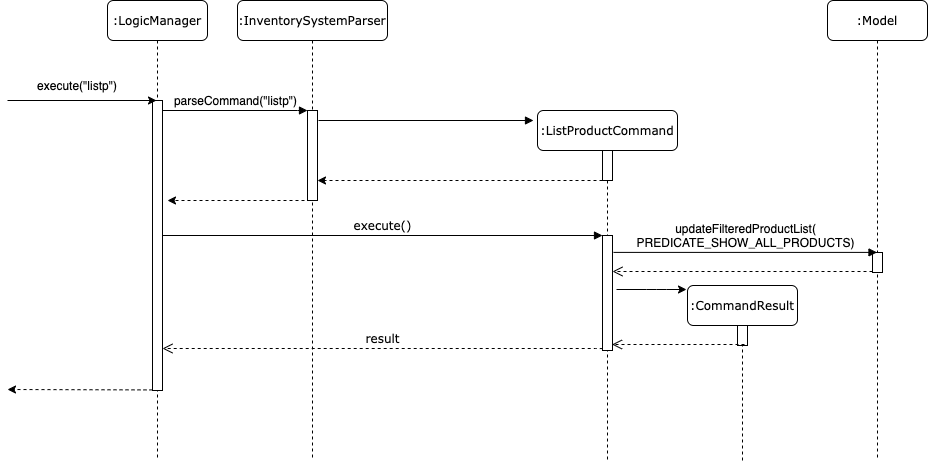

The diagram above was exported from draw.io. Its source (the exported page's mxGraphModel, read from the mxfile embedded in the PNG):
<mxGraphModel dx="2124" dy="381" grid="1" gridSize="10" guides="1" tooltips="1" connect="1" arrows="1" fold="1" page="1" pageScale="1" pageWidth="1100" pageHeight="850" background="#ffffff" math="0" shadow="0">
  <root>
    <mxCell id="5BcMFatOPM4ziTgmR9kY-0" />
    <mxCell id="5BcMFatOPM4ziTgmR9kY-1" parent="5BcMFatOPM4ziTgmR9kY-0" />
    <mxCell id="5BcMFatOPM4ziTgmR9kY-2" value=":InventorySystemParser" style="shape=umlLifeline;perimeter=lifelinePerimeter;whiteSpace=wrap;html=1;container=1;collapsible=0;recursiveResize=0;outlineConnect=0;rounded=1;shadow=0;comic=0;labelBackgroundColor=none;strokeWidth=1;fontFamily=Verdana;fontSize=12;align=center;" vertex="1" parent="5BcMFatOPM4ziTgmR9kY-1">
      <mxGeometry x="230" y="80" width="150" height="460" as="geometry" />
    </mxCell>
    <mxCell id="5BcMFatOPM4ziTgmR9kY-3" value="" style="html=1;points=[];perimeter=orthogonalPerimeter;rounded=0;shadow=0;comic=0;labelBackgroundColor=none;strokeWidth=1;fontFamily=Verdana;fontSize=12;align=center;" vertex="1" parent="5BcMFatOPM4ziTgmR9kY-2">
      <mxGeometry x="70" y="110" width="10" height="90" as="geometry" />
    </mxCell>
    <mxCell id="5BcMFatOPM4ziTgmR9kY-7" value=":ListProductCommand" style="shape=umlLifeline;perimeter=lifelinePerimeter;whiteSpace=wrap;html=1;container=1;collapsible=0;recursiveResize=0;outlineConnect=0;rounded=1;shadow=0;comic=0;labelBackgroundColor=none;strokeWidth=1;fontFamily=Verdana;fontSize=12;align=center;" vertex="1" parent="5BcMFatOPM4ziTgmR9kY-1">
      <mxGeometry x="530" y="190" width="140" height="350" as="geometry" />
    </mxCell>
    <mxCell id="5BcMFatOPM4ziTgmR9kY-8" value="" style="html=1;points=[];perimeter=orthogonalPerimeter;rounded=0;shadow=0;comic=0;labelBackgroundColor=none;strokeWidth=1;fontFamily=Verdana;fontSize=12;align=center;" vertex="1" parent="5BcMFatOPM4ziTgmR9kY-7">
      <mxGeometry x="65" y="40" width="10" height="30" as="geometry" />
    </mxCell>
    <mxCell id="5BcMFatOPM4ziTgmR9kY-9" value="" style="html=1;points=[];perimeter=orthogonalPerimeter;rounded=0;shadow=0;comic=0;labelBackgroundColor=none;strokeWidth=1;fontFamily=Verdana;fontSize=12;align=center;" vertex="1" parent="5BcMFatOPM4ziTgmR9kY-7">
      <mxGeometry x="65" y="125" width="10" height="115" as="geometry" />
    </mxCell>
    <mxCell id="5BcMFatOPM4ziTgmR9kY-10" value=":CommandResult" style="shape=umlLifeline;perimeter=lifelinePerimeter;whiteSpace=wrap;html=1;container=1;collapsible=0;recursiveResize=0;outlineConnect=0;rounded=1;shadow=0;comic=0;labelBackgroundColor=none;strokeWidth=1;fontFamily=Verdana;fontSize=12;align=center;" vertex="1" parent="5BcMFatOPM4ziTgmR9kY-1">
      <mxGeometry x="680" y="365" width="110" height="175" as="geometry" />
    </mxCell>
    <mxCell id="5BcMFatOPM4ziTgmR9kY-11" value="" style="html=1;points=[];perimeter=orthogonalPerimeter;rounded=0;shadow=0;comic=0;labelBackgroundColor=none;strokeColor=#000000;strokeWidth=1;fillColor=#FFFFFF;fontFamily=Verdana;fontSize=12;fontColor=#000000;align=center;" vertex="1" parent="5BcMFatOPM4ziTgmR9kY-10">
      <mxGeometry x="50" y="40" width="10" height="20" as="geometry" />
    </mxCell>
    <mxCell id="5BcMFatOPM4ziTgmR9kY-12" value=":Model" style="shape=umlLifeline;perimeter=lifelinePerimeter;whiteSpace=wrap;html=1;container=1;collapsible=0;recursiveResize=0;outlineConnect=0;rounded=1;shadow=0;comic=0;labelBackgroundColor=none;strokeWidth=1;fontFamily=Verdana;fontSize=12;align=center;" vertex="1" parent="5BcMFatOPM4ziTgmR9kY-1">
      <mxGeometry x="820" y="80" width="100" height="460" as="geometry" />
    </mxCell>
    <mxCell id="5BcMFatOPM4ziTgmR9kY-13" value="" style="html=1;points=[];perimeter=orthogonalPerimeter;rounded=0;shadow=0;comic=0;labelBackgroundColor=none;strokeColor=#000000;strokeWidth=1;fillColor=#FFFFFF;fontFamily=Verdana;fontSize=12;fontColor=#000000;align=center;" vertex="1" parent="5BcMFatOPM4ziTgmR9kY-12">
      <mxGeometry x="45" y="252" width="10" height="20" as="geometry" />
    </mxCell>
    <mxCell id="5BcMFatOPM4ziTgmR9kY-14" value=":LogicManager" style="shape=umlLifeline;perimeter=lifelinePerimeter;whiteSpace=wrap;html=1;container=1;collapsible=0;recursiveResize=0;outlineConnect=0;rounded=1;shadow=0;comic=0;labelBackgroundColor=none;strokeWidth=1;fontFamily=Verdana;fontSize=12;align=center;" vertex="1" parent="5BcMFatOPM4ziTgmR9kY-1">
      <mxGeometry x="100" y="80" width="100" height="460" as="geometry" />
    </mxCell>
    <mxCell id="5BcMFatOPM4ziTgmR9kY-15" value="" style="html=1;points=[];perimeter=orthogonalPerimeter;rounded=0;shadow=0;comic=0;labelBackgroundColor=none;strokeWidth=1;fontFamily=Verdana;fontSize=12;align=center;" vertex="1" parent="5BcMFatOPM4ziTgmR9kY-14">
      <mxGeometry x="45" y="100" width="10" height="290" as="geometry" />
    </mxCell>
    <mxCell id="5BcMFatOPM4ziTgmR9kY-16" value="execute()" style="html=1;verticalAlign=bottom;endArrow=block;entryX=0;entryY=0;labelBackgroundColor=none;fontFamily=Verdana;fontSize=12;" edge="1" parent="5BcMFatOPM4ziTgmR9kY-1" source="5BcMFatOPM4ziTgmR9kY-15" target="5BcMFatOPM4ziTgmR9kY-9">
      <mxGeometry relative="1" as="geometry">
        <mxPoint x="510" y="420" as="sourcePoint" />
      </mxGeometry>
    </mxCell>
    <mxCell id="5BcMFatOPM4ziTgmR9kY-17" value="&lt;font face=&quot;Helvetica&quot;&gt;updateFilteredProductList(&lt;br&gt;PREDICATE_SHOW_ALL_PRODUCTS)&lt;/font&gt;" style="html=1;verticalAlign=bottom;endArrow=block;labelBackgroundColor=none;fontFamily=Verdana;fontSize=12;exitX=1.1;exitY=0.147;exitDx=0;exitDy=0;exitPerimeter=0;" edge="1" parent="5BcMFatOPM4ziTgmR9kY-1" source="5BcMFatOPM4ziTgmR9kY-9" target="5BcMFatOPM4ziTgmR9kY-12">
      <mxGeometry relative="1" as="geometry">
        <mxPoint x="930" y="340" as="sourcePoint" />
        <mxPoint x="870" y="340" as="targetPoint" />
      </mxGeometry>
    </mxCell>
    <mxCell id="5BcMFatOPM4ziTgmR9kY-18" value="" style="html=1;verticalAlign=bottom;endArrow=open;dashed=1;endSize=8;exitX=0;exitY=0.95;labelBackgroundColor=none;fontFamily=Verdana;fontSize=12;" edge="1" parent="5BcMFatOPM4ziTgmR9kY-1" source="5BcMFatOPM4ziTgmR9kY-13" target="5BcMFatOPM4ziTgmR9kY-9">
      <mxGeometry relative="1" as="geometry">
        <mxPoint x="930" y="416" as="targetPoint" />
      </mxGeometry>
    </mxCell>
    <mxCell id="5BcMFatOPM4ziTgmR9kY-20" value="result" style="html=1;verticalAlign=bottom;endArrow=open;dashed=1;endSize=8;labelBackgroundColor=none;fontFamily=Verdana;fontSize=12;edgeStyle=elbowEdgeStyle;elbow=vertical;exitX=0;exitY=0.986;exitDx=0;exitDy=0;exitPerimeter=0;" edge="1" parent="5BcMFatOPM4ziTgmR9kY-1" source="5BcMFatOPM4ziTgmR9kY-9" target="5BcMFatOPM4ziTgmR9kY-15">
      <mxGeometry relative="1" as="geometry">
        <mxPoint x="800" y="626" as="targetPoint" />
        <Array as="points" />
        <mxPoint x="870" y="600" as="sourcePoint" />
      </mxGeometry>
    </mxCell>
    <mxCell id="5BcMFatOPM4ziTgmR9kY-21" value="&lt;font face=&quot;Helvetica&quot;&gt;parseCommand(&quot;&lt;span style=&quot;white-space: normal&quot;&gt;listp&quot;)&lt;/span&gt;&lt;/font&gt;" style="html=1;verticalAlign=bottom;endArrow=block;entryX=0;entryY=0;labelBackgroundColor=none;fontFamily=Verdana;fontSize=12;edgeStyle=elbowEdgeStyle;elbow=vertical;" edge="1" parent="5BcMFatOPM4ziTgmR9kY-1" source="5BcMFatOPM4ziTgmR9kY-15" target="5BcMFatOPM4ziTgmR9kY-3">
      <mxGeometry relative="1" as="geometry">
        <mxPoint x="220" y="190" as="sourcePoint" />
        <Array as="points">
          <mxPoint x="190" y="190" />
        </Array>
      </mxGeometry>
    </mxCell>
    <mxCell id="5BcMFatOPM4ziTgmR9kY-22" value="" style="html=1;verticalAlign=bottom;endArrow=block;labelBackgroundColor=none;fontFamily=Verdana;fontSize=12;edgeStyle=elbowEdgeStyle;elbow=vertical;" edge="1" parent="5BcMFatOPM4ziTgmR9kY-1">
      <mxGeometry relative="1" as="geometry">
        <mxPoint x="311" y="200" as="sourcePoint" />
        <mxPoint x="526" y="200" as="targetPoint" />
      </mxGeometry>
    </mxCell>
    <mxCell id="5BcMFatOPM4ziTgmR9kY-23" value="" style="endArrow=classic;html=1;entryX=0.4;entryY=0;entryDx=0;entryDy=0;entryPerimeter=0;" edge="1" parent="5BcMFatOPM4ziTgmR9kY-1" target="5BcMFatOPM4ziTgmR9kY-15">
      <mxGeometry width="50" height="50" relative="1" as="geometry">
        <mxPoint y="180" as="sourcePoint" />
        <mxPoint x="330" y="220" as="targetPoint" />
      </mxGeometry>
    </mxCell>
    <mxCell id="5BcMFatOPM4ziTgmR9kY-24" value="execute(&quot;listp&quot;)" style="text;html=1;strokeColor=none;fillColor=none;align=center;verticalAlign=middle;whiteSpace=wrap;rounded=0;" vertex="1" parent="5BcMFatOPM4ziTgmR9kY-1">
      <mxGeometry x="10" y="130" width="120" height="70" as="geometry" />
    </mxCell>
    <mxCell id="5BcMFatOPM4ziTgmR9kY-26" value="" style="endArrow=classic;html=1;exitX=0;exitY=1;exitDx=0;exitDy=0;dashed=1;" edge="1" parent="5BcMFatOPM4ziTgmR9kY-1">
      <mxGeometry width="50" height="50" relative="1" as="geometry">
        <mxPoint x="595" y="260" as="sourcePoint" />
        <mxPoint x="310" y="260" as="targetPoint" />
      </mxGeometry>
    </mxCell>
    <mxCell id="5BcMFatOPM4ziTgmR9kY-29" value="" style="html=1;verticalAlign=bottom;endArrow=open;dashed=1;endSize=8;exitX=0;exitY=0.95;labelBackgroundColor=none;fontFamily=Verdana;fontSize=12;" edge="1" parent="5BcMFatOPM4ziTgmR9kY-1">
      <mxGeometry relative="1" as="geometry">
        <mxPoint x="604.5" y="424" as="targetPoint" />
        <mxPoint x="737" y="424" as="sourcePoint" />
      </mxGeometry>
    </mxCell>
    <mxCell id="5BcMFatOPM4ziTgmR9kY-30" value="" style="endArrow=classic;html=1;exitX=0;exitY=0.998;exitDx=0;exitDy=0;exitPerimeter=0;dashed=1;" edge="1" parent="5BcMFatOPM4ziTgmR9kY-1" source="5BcMFatOPM4ziTgmR9kY-15">
      <mxGeometry width="50" height="50" relative="1" as="geometry">
        <mxPoint x="100" y="550" as="sourcePoint" />
        <mxPoint y="469" as="targetPoint" />
      </mxGeometry>
    </mxCell>
    <mxCell id="MznKmf7LsZKE_NCr73X_-0" value="" style="group" vertex="1" connectable="0" parent="5BcMFatOPM4ziTgmR9kY-1">
      <mxGeometry x="160" y="260" width="149" height="30" as="geometry" />
    </mxCell>
    <mxCell id="5BcMFatOPM4ziTgmR9kY-36" value="" style="endArrow=classic;html=1;exitX=0;exitY=1;exitDx=0;exitDy=0;dashed=1;" edge="1" parent="MznKmf7LsZKE_NCr73X_-0">
      <mxGeometry width="50" height="50" relative="1" as="geometry">
        <mxPoint x="149" y="20" as="sourcePoint" />
        <mxPoint y="20" as="targetPoint" />
      </mxGeometry>
    </mxCell>
    <mxCell id="d_DLQ71Qy9uSuxS8Gcah-3" value="" style="endArrow=classic;html=1;" edge="1" parent="5BcMFatOPM4ziTgmR9kY-1">
      <mxGeometry width="50" height="50" relative="1" as="geometry">
        <mxPoint x="609" y="369" as="sourcePoint" />
        <mxPoint x="679" y="369" as="targetPoint" />
        <Array as="points">
          <mxPoint x="649" y="369" />
        </Array>
      </mxGeometry>
    </mxCell>
  </root>
</mxGraphModel>